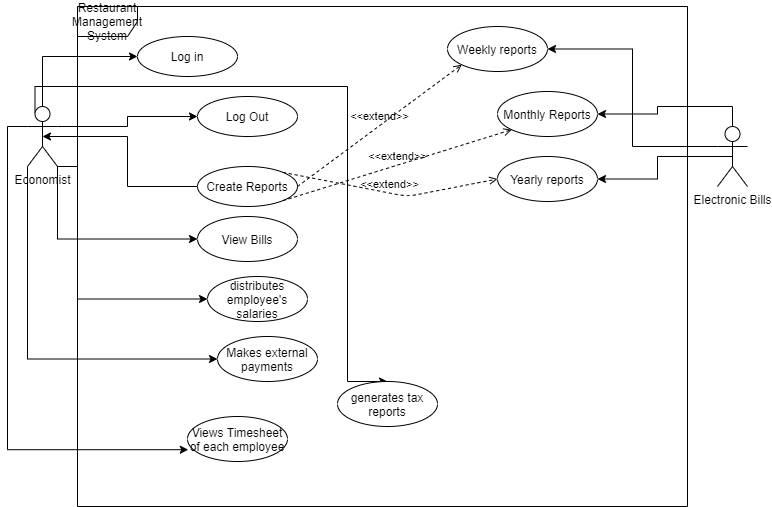

The diagram above was exported from draw.io. Its source (the exported page's mxGraphModel, read from the mxfile embedded in the PNG):
<mxGraphModel dx="1038" dy="1623" grid="1" gridSize="10" guides="1" tooltips="1" connect="1" arrows="1" fold="1" page="1" pageScale="1" pageWidth="850" pageHeight="1100" math="0" shadow="0">
  <root>
    <mxCell id="0" />
    <mxCell id="1" parent="0" />
    <mxCell id="U-OAw1RHFXLigUULVISD-6" style="edgeStyle=orthogonalEdgeStyle;rounded=0;orthogonalLoop=1;jettySize=auto;html=1;exitX=0.5;exitY=0;exitDx=0;exitDy=0;exitPerimeter=0;entryX=0;entryY=0.5;entryDx=0;entryDy=0;" edge="1" parent="1" source="U-OAw1RHFXLigUULVISD-1" target="U-OAw1RHFXLigUULVISD-5">
      <mxGeometry relative="1" as="geometry" />
    </mxCell>
    <mxCell id="U-OAw1RHFXLigUULVISD-8" style="edgeStyle=orthogonalEdgeStyle;rounded=0;orthogonalLoop=1;jettySize=auto;html=1;exitX=1;exitY=0.3333333333333333;exitDx=0;exitDy=0;exitPerimeter=0;entryX=0;entryY=0.5;entryDx=0;entryDy=0;" edge="1" parent="1" source="U-OAw1RHFXLigUULVISD-1" target="U-OAw1RHFXLigUULVISD-7">
      <mxGeometry relative="1" as="geometry" />
    </mxCell>
    <mxCell id="U-OAw1RHFXLigUULVISD-13" style="edgeStyle=orthogonalEdgeStyle;rounded=0;orthogonalLoop=1;jettySize=auto;html=1;exitX=1;exitY=1;exitDx=0;exitDy=0;exitPerimeter=0;entryX=0;entryY=0.5;entryDx=0;entryDy=0;" edge="1" parent="1" source="U-OAw1RHFXLigUULVISD-1" target="U-OAw1RHFXLigUULVISD-12">
      <mxGeometry relative="1" as="geometry" />
    </mxCell>
    <mxCell id="U-OAw1RHFXLigUULVISD-16" style="edgeStyle=orthogonalEdgeStyle;rounded=0;orthogonalLoop=1;jettySize=auto;html=1;exitX=1;exitY=1;exitDx=0;exitDy=0;exitPerimeter=0;entryX=0;entryY=0.5;entryDx=0;entryDy=0;" edge="1" parent="1" source="U-OAw1RHFXLigUULVISD-1" target="U-OAw1RHFXLigUULVISD-15">
      <mxGeometry relative="1" as="geometry">
        <Array as="points">
          <mxPoint x="100" y="160" />
          <mxPoint x="100" y="293" />
        </Array>
      </mxGeometry>
    </mxCell>
    <mxCell id="U-OAw1RHFXLigUULVISD-19" style="edgeStyle=orthogonalEdgeStyle;rounded=0;orthogonalLoop=1;jettySize=auto;html=1;exitX=0;exitY=1;exitDx=0;exitDy=0;exitPerimeter=0;entryX=0;entryY=0.5;entryDx=0;entryDy=0;" edge="1" parent="1" source="U-OAw1RHFXLigUULVISD-1" target="U-OAw1RHFXLigUULVISD-18">
      <mxGeometry relative="1" as="geometry" />
    </mxCell>
    <mxCell id="U-OAw1RHFXLigUULVISD-21" style="edgeStyle=orthogonalEdgeStyle;rounded=0;orthogonalLoop=1;jettySize=auto;html=1;exitX=0;exitY=0.3333333333333333;exitDx=0;exitDy=0;exitPerimeter=0;entryX=0.008;entryY=0.738;entryDx=0;entryDy=0;entryPerimeter=0;" edge="1" parent="1" source="U-OAw1RHFXLigUULVISD-1" target="U-OAw1RHFXLigUULVISD-20">
      <mxGeometry relative="1" as="geometry" />
    </mxCell>
    <mxCell id="U-OAw1RHFXLigUULVISD-23" style="edgeStyle=orthogonalEdgeStyle;rounded=0;orthogonalLoop=1;jettySize=auto;html=1;exitX=0.25;exitY=0.1;exitDx=0;exitDy=0;exitPerimeter=0;entryX=0.5;entryY=0;entryDx=0;entryDy=0;" edge="1" parent="1" source="U-OAw1RHFXLigUULVISD-1" target="U-OAw1RHFXLigUULVISD-22">
      <mxGeometry relative="1" as="geometry">
        <Array as="points">
          <mxPoint x="58" y="80" />
          <mxPoint x="370" y="80" />
          <mxPoint x="370" y="375" />
        </Array>
      </mxGeometry>
    </mxCell>
    <mxCell id="U-OAw1RHFXLigUULVISD-1" value="Economist" style="shape=umlActor;verticalLabelPosition=bottom;verticalAlign=top;html=1;" vertex="1" parent="1">
      <mxGeometry x="50" y="100" width="30" height="60" as="geometry" />
    </mxCell>
    <mxCell id="U-OAw1RHFXLigUULVISD-30" style="edgeStyle=orthogonalEdgeStyle;rounded=0;orthogonalLoop=1;jettySize=auto;html=1;exitX=0;exitY=0.3333333333333333;exitDx=0;exitDy=0;exitPerimeter=0;entryX=1;entryY=0.5;entryDx=0;entryDy=0;" edge="1" parent="1" source="U-OAw1RHFXLigUULVISD-4" target="U-OAw1RHFXLigUULVISD-25">
      <mxGeometry relative="1" as="geometry" />
    </mxCell>
    <mxCell id="U-OAw1RHFXLigUULVISD-31" style="edgeStyle=orthogonalEdgeStyle;rounded=0;orthogonalLoop=1;jettySize=auto;html=1;exitX=0.5;exitY=0.5;exitDx=0;exitDy=0;exitPerimeter=0;entryX=1;entryY=0.5;entryDx=0;entryDy=0;" edge="1" parent="1" source="U-OAw1RHFXLigUULVISD-4" target="U-OAw1RHFXLigUULVISD-27">
      <mxGeometry relative="1" as="geometry" />
    </mxCell>
    <mxCell id="U-OAw1RHFXLigUULVISD-32" style="edgeStyle=orthogonalEdgeStyle;rounded=0;orthogonalLoop=1;jettySize=auto;html=1;exitX=0.5;exitY=0;exitDx=0;exitDy=0;exitPerimeter=0;entryX=1;entryY=0.5;entryDx=0;entryDy=0;" edge="1" parent="1" source="U-OAw1RHFXLigUULVISD-4" target="U-OAw1RHFXLigUULVISD-26">
      <mxGeometry relative="1" as="geometry" />
    </mxCell>
    <mxCell id="U-OAw1RHFXLigUULVISD-4" value="Electronic Bills" style="shape=umlActor;verticalLabelPosition=bottom;verticalAlign=top;html=1;" vertex="1" parent="1">
      <mxGeometry x="740" y="120" width="30" height="60" as="geometry" />
    </mxCell>
    <mxCell id="U-OAw1RHFXLigUULVISD-5" value="Log in" style="ellipse;whiteSpace=wrap;html=1;" vertex="1" parent="1">
      <mxGeometry x="160" y="30" width="100" height="40" as="geometry" />
    </mxCell>
    <mxCell id="U-OAw1RHFXLigUULVISD-7" value="Log Out" style="ellipse;whiteSpace=wrap;html=1;" vertex="1" parent="1">
      <mxGeometry x="220" y="90" width="100" height="40" as="geometry" />
    </mxCell>
    <mxCell id="U-OAw1RHFXLigUULVISD-10" style="edgeStyle=orthogonalEdgeStyle;rounded=0;orthogonalLoop=1;jettySize=auto;html=1;exitX=0;exitY=0.5;exitDx=0;exitDy=0;entryX=0.5;entryY=0.5;entryDx=0;entryDy=0;entryPerimeter=0;" edge="1" parent="1" source="U-OAw1RHFXLigUULVISD-9" target="U-OAw1RHFXLigUULVISD-1">
      <mxGeometry relative="1" as="geometry" />
    </mxCell>
    <mxCell id="U-OAw1RHFXLigUULVISD-9" value="Create Reports" style="ellipse;whiteSpace=wrap;html=1;" vertex="1" parent="1">
      <mxGeometry x="220" y="160" width="100" height="40" as="geometry" />
    </mxCell>
    <mxCell id="U-OAw1RHFXLigUULVISD-12" value="View Bills" style="ellipse;whiteSpace=wrap;html=1;" vertex="1" parent="1">
      <mxGeometry x="220" y="210" width="100" height="45" as="geometry" />
    </mxCell>
    <mxCell id="U-OAw1RHFXLigUULVISD-15" value="distributes employee's salaries" style="ellipse;whiteSpace=wrap;html=1;" vertex="1" parent="1">
      <mxGeometry x="230" y="270" width="100" height="45" as="geometry" />
    </mxCell>
    <mxCell id="U-OAw1RHFXLigUULVISD-18" value="Makes external payments" style="ellipse;whiteSpace=wrap;html=1;" vertex="1" parent="1">
      <mxGeometry x="240" y="330" width="100" height="45" as="geometry" />
    </mxCell>
    <mxCell id="U-OAw1RHFXLigUULVISD-20" value="Views Timesheet of each employee" style="ellipse;whiteSpace=wrap;html=1;" vertex="1" parent="1">
      <mxGeometry x="210" y="410" width="100" height="45" as="geometry" />
    </mxCell>
    <mxCell id="U-OAw1RHFXLigUULVISD-22" value="generates tax reports" style="ellipse;whiteSpace=wrap;html=1;" vertex="1" parent="1">
      <mxGeometry x="360" y="375" width="100" height="45" as="geometry" />
    </mxCell>
    <mxCell id="U-OAw1RHFXLigUULVISD-24" value="&amp;lt;&amp;lt;extend&amp;gt;&amp;gt;" style="html=1;verticalAlign=bottom;labelBackgroundColor=none;endArrow=open;endFill=0;dashed=1;exitX=1;exitY=0.5;exitDx=0;exitDy=0;entryX=0;entryY=1;entryDx=0;entryDy=0;" edge="1" parent="1" source="U-OAw1RHFXLigUULVISD-9" target="U-OAw1RHFXLigUULVISD-25">
      <mxGeometry width="160" relative="1" as="geometry">
        <mxPoint x="350" y="130" as="sourcePoint" />
        <mxPoint x="510" y="130" as="targetPoint" />
      </mxGeometry>
    </mxCell>
    <mxCell id="U-OAw1RHFXLigUULVISD-25" value="Weekly reports" style="ellipse;whiteSpace=wrap;html=1;" vertex="1" parent="1">
      <mxGeometry x="470" y="20" width="100" height="45" as="geometry" />
    </mxCell>
    <mxCell id="U-OAw1RHFXLigUULVISD-26" value="Monthly Reports" style="ellipse;whiteSpace=wrap;html=1;" vertex="1" parent="1">
      <mxGeometry x="520" y="85" width="100" height="45" as="geometry" />
    </mxCell>
    <mxCell id="U-OAw1RHFXLigUULVISD-27" value="Yearly reports" style="ellipse;whiteSpace=wrap;html=1;" vertex="1" parent="1">
      <mxGeometry x="520" y="150" width="100" height="45" as="geometry" />
    </mxCell>
    <mxCell id="U-OAw1RHFXLigUULVISD-28" value="&amp;lt;&amp;lt;extend&amp;gt;&amp;gt;" style="html=1;verticalAlign=bottom;labelBackgroundColor=none;endArrow=open;endFill=0;dashed=1;exitX=1;exitY=1;exitDx=0;exitDy=0;entryX=0;entryY=1;entryDx=0;entryDy=0;" edge="1" parent="1" source="U-OAw1RHFXLigUULVISD-9" target="U-OAw1RHFXLigUULVISD-26">
      <mxGeometry width="160" relative="1" as="geometry">
        <mxPoint x="355.75" y="211.77" as="sourcePoint" />
        <mxPoint x="519.9996665493472" y="90.0001467182872" as="targetPoint" />
      </mxGeometry>
    </mxCell>
    <mxCell id="U-OAw1RHFXLigUULVISD-29" value="&amp;lt;&amp;lt;extend&amp;gt;&amp;gt;" style="html=1;verticalAlign=bottom;labelBackgroundColor=none;endArrow=open;endFill=0;dashed=1;exitX=1;exitY=0;exitDx=0;exitDy=0;entryX=0;entryY=0.5;entryDx=0;entryDy=0;" edge="1" parent="1" source="U-OAw1RHFXLigUULVISD-9" target="U-OAw1RHFXLigUULVISD-27">
      <mxGeometry width="160" relative="1" as="geometry">
        <mxPoint x="330" y="301.77" as="sourcePoint" />
        <mxPoint x="494.24966654934724" y="180.0001467182872" as="targetPoint" />
        <Array as="points">
          <mxPoint x="430" y="190" />
        </Array>
      </mxGeometry>
    </mxCell>
    <mxCell id="U-OAw1RHFXLigUULVISD-33" value="Restaurant Management System" style="shape=umlFrame;whiteSpace=wrap;html=1;" vertex="1" parent="1">
      <mxGeometry x="100" width="610" height="500" as="geometry" />
    </mxCell>
  </root>
</mxGraphModel>